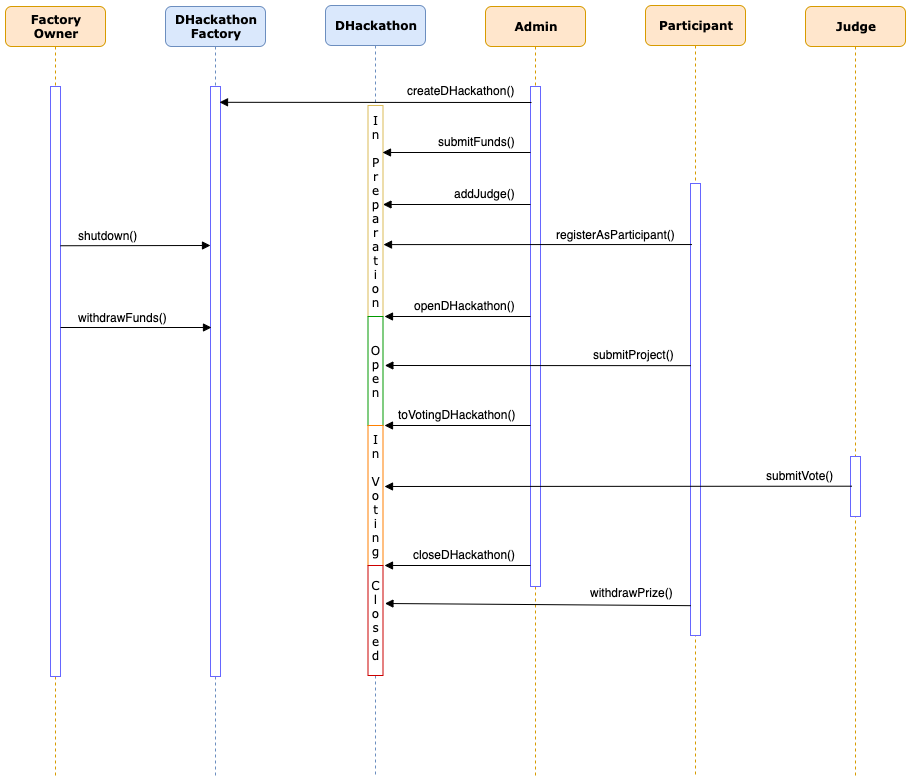

The diagram above was exported from draw.io. Its source (the exported page's mxGraphModel, read from the mxfile embedded in the PNG):
<mxGraphModel dx="1251" dy="773" grid="1" gridSize="10" guides="1" tooltips="1" connect="1" arrows="1" fold="1" page="1" pageScale="1" pageWidth="1100" pageHeight="850" background="#ffffff" math="0" shadow="0">
  <root>
    <mxCell id="0" />
    <mxCell id="1" parent="0" />
    <mxCell id="7baba1c4bc27f4b0-2" value="&lt;b&gt;DHackathon&lt;br&gt;Factory&lt;br&gt;&lt;/b&gt;" style="shape=umlLifeline;perimeter=lifelinePerimeter;whiteSpace=wrap;html=1;container=1;collapsible=0;recursiveResize=0;outlineConnect=0;rounded=1;shadow=0;comic=0;labelBackgroundColor=none;strokeColor=#6c8ebf;strokeWidth=1;fillColor=#dae8fc;fontFamily=Verdana;fontSize=12;align=center;size=40;" parent="1" vertex="1">
      <mxGeometry x="210" y="80" width="100" height="770" as="geometry" />
    </mxCell>
    <mxCell id="7baba1c4bc27f4b0-10" value="" style="html=1;points=[];perimeter=orthogonalPerimeter;rounded=0;shadow=0;comic=0;labelBackgroundColor=none;strokeColor=#6666FF;strokeWidth=1;fillColor=#FFFFFF;fontFamily=Verdana;fontSize=12;fontColor=#000000;align=center;" parent="7baba1c4bc27f4b0-2" vertex="1">
      <mxGeometry x="45" y="80" width="10" height="590" as="geometry" />
    </mxCell>
    <mxCell id="7baba1c4bc27f4b0-3" value="&lt;b&gt;DHackathon&lt;/b&gt;" style="shape=umlLifeline;perimeter=lifelinePerimeter;whiteSpace=wrap;html=1;container=1;collapsible=0;recursiveResize=0;outlineConnect=0;rounded=1;shadow=0;comic=0;labelBackgroundColor=none;strokeColor=#6c8ebf;strokeWidth=1;fillColor=#dae8fc;fontFamily=Verdana;fontSize=12;align=center;" parent="1" vertex="1">
      <mxGeometry x="370" y="79" width="100" height="771" as="geometry" />
    </mxCell>
    <mxCell id="7baba1c4bc27f4b0-13" value="I&lt;br&gt;n&lt;br&gt;&amp;nbsp;&lt;br&gt;P&lt;br&gt;r&lt;br&gt;e&lt;br&gt;p&lt;br&gt;a&lt;br&gt;r&lt;br&gt;a&lt;br&gt;t&lt;br&gt;i&lt;br&gt;o&lt;br&gt;n" style="html=1;points=[];perimeter=orthogonalPerimeter;rounded=0;shadow=0;comic=0;labelBackgroundColor=none;strokeColor=#DBBB58;strokeWidth=1;fillColor=#FFFFFF;fontFamily=Verdana;fontSize=12;fontColor=#000000;align=center;horizontal=1;verticalAlign=middle;" parent="7baba1c4bc27f4b0-3" vertex="1">
      <mxGeometry x="42.5" y="100" width="15" height="211" as="geometry" />
    </mxCell>
    <mxCell id="iGtRjfJqGPBC2wtZsIET-23" value="O&lt;br&gt;p&lt;br&gt;e&lt;br&gt;n" style="html=1;points=[];perimeter=orthogonalPerimeter;rounded=0;shadow=0;comic=0;labelBackgroundColor=none;strokeColor=#009900;strokeWidth=1;fillColor=#FFFFFF;fontFamily=Verdana;fontSize=12;fontColor=#000000;align=center;horizontal=1;verticalAlign=middle;" vertex="1" parent="7baba1c4bc27f4b0-3">
      <mxGeometry x="42.5" y="311" width="15" height="109" as="geometry" />
    </mxCell>
    <mxCell id="iGtRjfJqGPBC2wtZsIET-32" value="I&lt;br&gt;n&lt;br&gt;&amp;nbsp;&lt;br&gt;V&lt;br&gt;o&lt;br&gt;t&lt;br&gt;i&lt;br&gt;n&lt;br&gt;g" style="html=1;points=[];perimeter=orthogonalPerimeter;rounded=0;shadow=0;comic=0;labelBackgroundColor=none;strokeColor=#FF8000;strokeWidth=1;fillColor=#FFFFFF;fontFamily=Verdana;fontSize=12;fontColor=#000000;align=center;horizontal=1;verticalAlign=middle;" vertex="1" parent="7baba1c4bc27f4b0-3">
      <mxGeometry x="42.5" y="420" width="15" height="140" as="geometry" />
    </mxCell>
    <mxCell id="iGtRjfJqGPBC2wtZsIET-59" value="C&lt;br&gt;l&lt;br&gt;o&lt;br&gt;s&lt;br&gt;e&lt;br&gt;d" style="html=1;points=[];perimeter=orthogonalPerimeter;rounded=0;shadow=0;comic=0;labelBackgroundColor=none;strokeColor=#CC0000;strokeWidth=1;fillColor=#FFFFFF;fontFamily=Verdana;fontSize=12;fontColor=#000000;align=center;horizontal=1;verticalAlign=middle;" vertex="1" parent="7baba1c4bc27f4b0-3">
      <mxGeometry x="42.5" y="560" width="15" height="110" as="geometry" />
    </mxCell>
    <mxCell id="7baba1c4bc27f4b0-4" value="&lt;b&gt;Admin&lt;/b&gt;" style="shape=umlLifeline;perimeter=lifelinePerimeter;whiteSpace=wrap;html=1;container=1;collapsible=0;recursiveResize=0;outlineConnect=0;rounded=1;shadow=0;comic=0;labelBackgroundColor=none;strokeColor=#d79b00;strokeWidth=1;fillColor=#ffe6cc;fontFamily=Verdana;fontSize=12;align=center;" parent="1" vertex="1">
      <mxGeometry x="530" y="80" width="100" height="770" as="geometry" />
    </mxCell>
    <mxCell id="7baba1c4bc27f4b0-16" value="" style="html=1;points=[];perimeter=orthogonalPerimeter;rounded=0;shadow=0;comic=0;labelBackgroundColor=none;strokeColor=#6666FF;strokeWidth=1;fillColor=#FFFFFF;fontFamily=Verdana;fontSize=12;fontColor=#000000;align=center;" parent="7baba1c4bc27f4b0-4" vertex="1">
      <mxGeometry x="45" y="80" width="10" height="500" as="geometry" />
    </mxCell>
    <mxCell id="7baba1c4bc27f4b0-8" value="&lt;b&gt;Factory&lt;br&gt;Owner&lt;br&gt;&lt;/b&gt;" style="shape=umlLifeline;perimeter=lifelinePerimeter;whiteSpace=wrap;html=1;container=1;collapsible=0;recursiveResize=0;outlineConnect=0;rounded=1;shadow=0;comic=0;labelBackgroundColor=none;strokeColor=#d79b00;strokeWidth=1;fillColor=#ffe6cc;fontFamily=Verdana;fontSize=12;align=center;" parent="1" vertex="1">
      <mxGeometry x="50" y="80" width="100" height="770" as="geometry" />
    </mxCell>
    <mxCell id="7baba1c4bc27f4b0-9" value="" style="html=1;points=[];perimeter=orthogonalPerimeter;rounded=0;shadow=0;comic=0;labelBackgroundColor=none;strokeColor=#6666FF;strokeWidth=1;fillColor=#FFFFFF;fontFamily=Verdana;fontSize=12;fontColor=#000000;align=center;" parent="7baba1c4bc27f4b0-8" vertex="1">
      <mxGeometry x="45" y="80" width="10" height="590" as="geometry" />
    </mxCell>
    <mxCell id="Aq9BgNUGhBt2BqzAJt3q-1" value="&lt;b&gt;Judge&lt;/b&gt;" style="shape=umlLifeline;perimeter=lifelinePerimeter;whiteSpace=wrap;html=1;container=1;collapsible=0;recursiveResize=0;outlineConnect=0;rounded=1;shadow=0;comic=0;labelBackgroundColor=none;strokeColor=#d79b00;strokeWidth=1;fillColor=#ffe6cc;fontFamily=Verdana;fontSize=12;align=center;" parent="1" vertex="1">
      <mxGeometry x="850" y="80" width="100" height="770" as="geometry" />
    </mxCell>
    <mxCell id="Aq9BgNUGhBt2BqzAJt3q-2" value="" style="html=1;points=[];perimeter=orthogonalPerimeter;rounded=0;shadow=0;comic=0;labelBackgroundColor=none;strokeColor=#6666FF;strokeWidth=1;fillColor=#FFFFFF;fontFamily=Verdana;fontSize=12;fontColor=#000000;align=center;" parent="Aq9BgNUGhBt2BqzAJt3q-1" vertex="1">
      <mxGeometry x="45" y="450" width="10" height="60" as="geometry" />
    </mxCell>
    <mxCell id="Aq9BgNUGhBt2BqzAJt3q-3" value="" style="html=1;verticalAlign=bottom;endArrow=none;labelBackgroundColor=none;fontFamily=Verdana;fontSize=12;elbow=vertical;startArrow=block;startFill=1;endFill=0;exitX=0.9;exitY=0.032;exitDx=0;exitDy=0;exitPerimeter=0;jumpStyle=none;jumpSize=22;entryX=0.1;entryY=0.032;entryDx=0;entryDy=0;entryPerimeter=0;startSize=6;sourcePerimeterSpacing=4;" parent="1" edge="1" target="7baba1c4bc27f4b0-16">
      <mxGeometry relative="1" as="geometry">
        <mxPoint x="264" y="175.79999999999995" as="sourcePoint" />
        <mxPoint x="576" y="175.89999999999998" as="targetPoint" />
      </mxGeometry>
    </mxCell>
    <mxCell id="Aq9BgNUGhBt2BqzAJt3q-4" value="createDHackathon()" style="text;html=1;resizable=0;points=[];autosize=1;align=left;verticalAlign=top;spacingTop=-4;" parent="1" vertex="1">
      <mxGeometry x="450" y="155" width="120" height="20" as="geometry" />
    </mxCell>
    <mxCell id="iGtRjfJqGPBC2wtZsIET-1" value="&lt;b&gt;Participant&lt;/b&gt;" style="shape=umlLifeline;perimeter=lifelinePerimeter;whiteSpace=wrap;html=1;container=1;collapsible=0;recursiveResize=0;outlineConnect=0;rounded=1;shadow=0;comic=0;labelBackgroundColor=none;strokeColor=#d79b00;strokeWidth=1;fillColor=#ffe6cc;fontFamily=Verdana;fontSize=12;align=center;" vertex="1" parent="1">
      <mxGeometry x="690" y="79" width="100" height="771" as="geometry" />
    </mxCell>
    <mxCell id="iGtRjfJqGPBC2wtZsIET-2" value="" style="html=1;points=[];perimeter=orthogonalPerimeter;rounded=0;shadow=0;comic=0;labelBackgroundColor=none;strokeColor=#6666FF;strokeWidth=1;fillColor=#FFFFFF;fontFamily=Verdana;fontSize=12;fontColor=#000000;align=center;" vertex="1" parent="iGtRjfJqGPBC2wtZsIET-1">
      <mxGeometry x="45" y="178" width="10" height="452" as="geometry" />
    </mxCell>
    <mxCell id="iGtRjfJqGPBC2wtZsIET-9" value="" style="group" vertex="1" connectable="0" parent="1">
      <mxGeometry x="105" y="300" width="150" height="20" as="geometry" />
    </mxCell>
    <mxCell id="iGtRjfJqGPBC2wtZsIET-7" value="shutdown()" style="text;html=1;resizable=0;points=[];autosize=1;align=left;verticalAlign=top;spacingTop=-4;" vertex="1" parent="iGtRjfJqGPBC2wtZsIET-9">
      <mxGeometry x="16" width="70" height="20" as="geometry" />
    </mxCell>
    <mxCell id="iGtRjfJqGPBC2wtZsIET-8" value="" style="html=1;verticalAlign=bottom;endArrow=none;entryX=1;entryY=0.045;labelBackgroundColor=none;fontFamily=Verdana;fontSize=12;elbow=vertical;startArrow=block;startFill=1;endFill=0;entryDx=0;entryDy=0;entryPerimeter=0;" edge="1" parent="iGtRjfJqGPBC2wtZsIET-9">
      <mxGeometry relative="1" as="geometry">
        <mxPoint x="150" y="19" as="sourcePoint" />
        <mxPoint y="19.25" as="targetPoint" />
      </mxGeometry>
    </mxCell>
    <mxCell id="iGtRjfJqGPBC2wtZsIET-10" value="" style="group;textDirection=ltr;labelBorderColor=none;" vertex="1" connectable="0" parent="1">
      <mxGeometry x="151" y="382" width="105" height="20" as="geometry" />
    </mxCell>
    <mxCell id="f7JTxLWmWuwALZfnEiJz-1" value="withdrawFunds()" style="text;html=1;resizable=0;points=[];autosize=1;align=left;verticalAlign=top;spacingTop=-4;" parent="iGtRjfJqGPBC2wtZsIET-10" vertex="1">
      <mxGeometry x="-30" width="100" height="20" as="geometry" />
    </mxCell>
    <mxCell id="iGtRjfJqGPBC2wtZsIET-6" value="" style="html=1;verticalAlign=bottom;endArrow=none;labelBackgroundColor=none;fontFamily=Verdana;fontSize=12;elbow=vertical;startArrow=block;startFill=1;endFill=0;" edge="1" parent="iGtRjfJqGPBC2wtZsIET-10" target="7baba1c4bc27f4b0-9">
      <mxGeometry relative="1" as="geometry">
        <mxPoint x="105" y="19" as="sourcePoint" />
        <mxPoint x="-40" y="20" as="targetPoint" />
      </mxGeometry>
    </mxCell>
    <mxCell id="iGtRjfJqGPBC2wtZsIET-12" value="" style="group" vertex="1" connectable="0" parent="1">
      <mxGeometry x="430" y="206" width="145" height="20" as="geometry" />
    </mxCell>
    <mxCell id="f7JTxLWmWuwALZfnEiJz-18" value="" style="html=1;verticalAlign=bottom;endArrow=none;labelBackgroundColor=none;fontFamily=Verdana;fontSize=12;elbow=vertical;startArrow=block;startFill=1;endFill=0;" parent="iGtRjfJqGPBC2wtZsIET-12" edge="1">
      <mxGeometry relative="1" as="geometry">
        <mxPoint x="-3" y="20" as="sourcePoint" />
        <mxPoint x="145" y="20" as="targetPoint" />
      </mxGeometry>
    </mxCell>
    <mxCell id="f7JTxLWmWuwALZfnEiJz-19" value="submitFunds()" style="text;html=1;resizable=0;points=[];autosize=1;align=left;verticalAlign=top;spacingTop=-4;" parent="iGtRjfJqGPBC2wtZsIET-12" vertex="1">
      <mxGeometry x="51" width="90" height="20" as="geometry" />
    </mxCell>
    <mxCell id="iGtRjfJqGPBC2wtZsIET-13" value="" style="group" vertex="1" connectable="0" parent="1">
      <mxGeometry x="430" y="258" width="145" height="20" as="geometry" />
    </mxCell>
    <mxCell id="iGtRjfJqGPBC2wtZsIET-14" value="" style="html=1;verticalAlign=bottom;endArrow=none;labelBackgroundColor=none;fontFamily=Verdana;fontSize=12;elbow=vertical;startArrow=block;startFill=1;endFill=0;" edge="1" parent="iGtRjfJqGPBC2wtZsIET-13" source="7baba1c4bc27f4b0-13">
      <mxGeometry relative="1" as="geometry">
        <mxPoint y="20" as="sourcePoint" />
        <mxPoint x="145" y="20" as="targetPoint" />
      </mxGeometry>
    </mxCell>
    <mxCell id="iGtRjfJqGPBC2wtZsIET-15" value="addJudge()" style="text;html=1;resizable=0;points=[];autosize=1;align=left;verticalAlign=top;spacingTop=-4;" vertex="1" parent="iGtRjfJqGPBC2wtZsIET-13">
      <mxGeometry x="67" width="80" height="20" as="geometry" />
    </mxCell>
    <mxCell id="iGtRjfJqGPBC2wtZsIET-16" value="" style="group" vertex="1" connectable="0" parent="1">
      <mxGeometry x="430" y="370" width="157" height="20" as="geometry" />
    </mxCell>
    <mxCell id="iGtRjfJqGPBC2wtZsIET-17" value="" style="html=1;verticalAlign=bottom;endArrow=none;labelBackgroundColor=none;fontFamily=Verdana;fontSize=12;elbow=vertical;startArrow=block;startFill=1;endFill=0;" edge="1" parent="iGtRjfJqGPBC2wtZsIET-16">
      <mxGeometry relative="1" as="geometry">
        <mxPoint x="-1" y="20" as="sourcePoint" />
        <mxPoint x="145" y="20" as="targetPoint" />
      </mxGeometry>
    </mxCell>
    <mxCell id="iGtRjfJqGPBC2wtZsIET-37" value="&lt;br&gt;" style="text;html=1;align=center;verticalAlign=middle;resizable=0;points=[];labelBackgroundColor=#ffffff;" vertex="1" connectable="0" parent="iGtRjfJqGPBC2wtZsIET-17">
      <mxGeometry x="-0.7777" y="-2" relative="1" as="geometry">
        <mxPoint as="offset" />
      </mxGeometry>
    </mxCell>
    <mxCell id="iGtRjfJqGPBC2wtZsIET-38" value="&lt;br&gt;" style="text;html=1;align=center;verticalAlign=middle;resizable=0;points=[];labelBackgroundColor=#ffffff;" vertex="1" connectable="0" parent="iGtRjfJqGPBC2wtZsIET-17">
      <mxGeometry x="-0.8881" y="-1" relative="1" as="geometry">
        <mxPoint as="offset" />
      </mxGeometry>
    </mxCell>
    <mxCell id="iGtRjfJqGPBC2wtZsIET-18" value="openDHackathon()" style="text;html=1;resizable=0;points=[];autosize=1;align=left;verticalAlign=top;spacingTop=-4;" vertex="1" parent="iGtRjfJqGPBC2wtZsIET-16">
      <mxGeometry x="27" width="120" height="20" as="geometry" />
    </mxCell>
    <mxCell id="iGtRjfJqGPBC2wtZsIET-26" value="" style="group" vertex="1" connectable="0" parent="1">
      <mxGeometry x="430" y="419" width="290" height="20" as="geometry" />
    </mxCell>
    <mxCell id="iGtRjfJqGPBC2wtZsIET-27" value="" style="group" vertex="1" connectable="0" parent="iGtRjfJqGPBC2wtZsIET-26">
      <mxGeometry x="190.1526180257511" width="97.70386266094421" height="20" as="geometry" />
    </mxCell>
    <mxCell id="iGtRjfJqGPBC2wtZsIET-28" value="submitProject()" style="text;html=1;resizable=0;points=[];autosize=1;align=left;verticalAlign=top;spacingTop=-4;" vertex="1" parent="iGtRjfJqGPBC2wtZsIET-27">
      <mxGeometry x="15.557939914163093" width="100" height="20" as="geometry" />
    </mxCell>
    <mxCell id="iGtRjfJqGPBC2wtZsIET-29" value="" style="html=1;verticalAlign=bottom;endArrow=none;labelBackgroundColor=none;fontFamily=Verdana;fontSize=12;elbow=vertical;startArrow=block;startFill=1;endFill=0;entryX=0.024;entryY=0.403;entryDx=0;entryDy=0;entryPerimeter=0;" edge="1" parent="iGtRjfJqGPBC2wtZsIET-26" target="iGtRjfJqGPBC2wtZsIET-2">
      <mxGeometry relative="1" as="geometry">
        <mxPoint x="-0.6223175965665236" y="20" as="sourcePoint" />
        <mxPoint x="290" y="20" as="targetPoint" />
      </mxGeometry>
    </mxCell>
    <mxCell id="iGtRjfJqGPBC2wtZsIET-20" value="" style="html=1;verticalAlign=bottom;endArrow=none;labelBackgroundColor=none;fontFamily=Verdana;fontSize=12;elbow=vertical;startArrow=block;startFill=1;endFill=0;entryX=0.141;entryY=0.093;entryDx=0;entryDy=0;entryPerimeter=0;exitX=1.033;exitY=0.498;exitDx=0;exitDy=0;exitPerimeter=0;" edge="1" parent="1">
      <mxGeometry relative="1" as="geometry">
        <mxPoint x="427.9949999999999" y="318.09000000000003" as="sourcePoint" />
        <mxPoint x="736.4099999999999" y="318.03599999999994" as="targetPoint" />
      </mxGeometry>
    </mxCell>
    <mxCell id="iGtRjfJqGPBC2wtZsIET-43" value="" style="group" vertex="1" connectable="0" parent="1">
      <mxGeometry x="430" y="540" width="460.2" height="20" as="geometry" />
    </mxCell>
    <mxCell id="iGtRjfJqGPBC2wtZsIET-44" value="" style="group" vertex="1" connectable="0" parent="iGtRjfJqGPBC2wtZsIET-43">
      <mxGeometry x="360" width="100.2" height="20" as="geometry" />
    </mxCell>
    <mxCell id="iGtRjfJqGPBC2wtZsIET-45" value="submitVote()" style="text;html=1;resizable=0;points=[];autosize=1;align=left;verticalAlign=top;spacingTop=-4;" vertex="1" parent="iGtRjfJqGPBC2wtZsIET-44">
      <mxGeometry x="18.955414012738853" width="80" height="20" as="geometry" />
    </mxCell>
    <mxCell id="iGtRjfJqGPBC2wtZsIET-46" value="" style="html=1;verticalAlign=bottom;endArrow=none;labelBackgroundColor=none;fontFamily=Verdana;fontSize=12;elbow=vertical;startArrow=block;startFill=1;endFill=0;entryX=0.141;entryY=0.495;entryDx=0;entryDy=0;entryPerimeter=0;" edge="1" parent="iGtRjfJqGPBC2wtZsIET-43" target="Aq9BgNUGhBt2BqzAJt3q-2">
      <mxGeometry relative="1" as="geometry">
        <mxPoint x="-0.9871244635193133" y="20" as="sourcePoint" />
        <mxPoint x="458.0257510729613" y="20" as="targetPoint" />
      </mxGeometry>
    </mxCell>
    <mxCell id="iGtRjfJqGPBC2wtZsIET-47" value="" style="group" vertex="1" connectable="0" parent="1">
      <mxGeometry x="430" y="479" width="157" height="20" as="geometry" />
    </mxCell>
    <mxCell id="iGtRjfJqGPBC2wtZsIET-48" value="" style="html=1;verticalAlign=bottom;endArrow=none;labelBackgroundColor=none;fontFamily=Verdana;fontSize=12;elbow=vertical;startArrow=block;startFill=1;endFill=0;" edge="1" parent="iGtRjfJqGPBC2wtZsIET-47">
      <mxGeometry relative="1" as="geometry">
        <mxPoint x="-1" y="20" as="sourcePoint" />
        <mxPoint x="145" y="20" as="targetPoint" />
      </mxGeometry>
    </mxCell>
    <mxCell id="iGtRjfJqGPBC2wtZsIET-49" value="&lt;br&gt;" style="text;html=1;align=center;verticalAlign=middle;resizable=0;points=[];labelBackgroundColor=#ffffff;" vertex="1" connectable="0" parent="iGtRjfJqGPBC2wtZsIET-48">
      <mxGeometry x="-0.7777" y="-2" relative="1" as="geometry">
        <mxPoint as="offset" />
      </mxGeometry>
    </mxCell>
    <mxCell id="iGtRjfJqGPBC2wtZsIET-50" value="&lt;br&gt;" style="text;html=1;align=center;verticalAlign=middle;resizable=0;points=[];labelBackgroundColor=#ffffff;" vertex="1" connectable="0" parent="iGtRjfJqGPBC2wtZsIET-48">
      <mxGeometry x="-0.8881" y="-1" relative="1" as="geometry">
        <mxPoint as="offset" />
      </mxGeometry>
    </mxCell>
    <mxCell id="iGtRjfJqGPBC2wtZsIET-51" value="toVotingDHackathon()" style="text;html=1;resizable=0;points=[];autosize=1;align=left;verticalAlign=top;spacingTop=-4;" vertex="1" parent="iGtRjfJqGPBC2wtZsIET-47">
      <mxGeometry x="11" width="130" height="20" as="geometry" />
    </mxCell>
    <mxCell id="iGtRjfJqGPBC2wtZsIET-68" value="" style="group" vertex="1" connectable="0" parent="1">
      <mxGeometry x="430" y="657" width="260" height="20" as="geometry" />
    </mxCell>
    <mxCell id="iGtRjfJqGPBC2wtZsIET-69" value="" style="group" vertex="1" connectable="0" parent="iGtRjfJqGPBC2wtZsIET-68">
      <mxGeometry x="189.14163090128756" width="87.59656652360516" height="20" as="geometry" />
    </mxCell>
    <mxCell id="iGtRjfJqGPBC2wtZsIET-70" value="withdrawPrize()" style="text;html=1;resizable=0;points=[];autosize=1;align=left;verticalAlign=top;spacingTop=-4;" vertex="1" parent="iGtRjfJqGPBC2wtZsIET-69">
      <mxGeometry x="13.948497854077258" width="100" height="20" as="geometry" />
    </mxCell>
    <mxCell id="iGtRjfJqGPBC2wtZsIET-71" value="" style="html=1;verticalAlign=bottom;endArrow=none;labelBackgroundColor=none;fontFamily=Verdana;fontSize=12;elbow=vertical;startArrow=block;startFill=1;endFill=0;entryX=0.024;entryY=0.934;entryDx=0;entryDy=0;entryPerimeter=0;" edge="1" parent="iGtRjfJqGPBC2wtZsIET-68" target="iGtRjfJqGPBC2wtZsIET-2">
      <mxGeometry relative="1" as="geometry">
        <mxPoint x="-0.5579399141630902" y="20" as="sourcePoint" />
        <mxPoint x="260" y="20" as="targetPoint" />
      </mxGeometry>
    </mxCell>
    <mxCell id="iGtRjfJqGPBC2wtZsIET-72" value="" style="group" vertex="1" connectable="0" parent="1">
      <mxGeometry x="430" y="619" width="157" height="20" as="geometry" />
    </mxCell>
    <mxCell id="iGtRjfJqGPBC2wtZsIET-73" value="" style="html=1;verticalAlign=bottom;endArrow=none;labelBackgroundColor=none;fontFamily=Verdana;fontSize=12;elbow=vertical;startArrow=block;startFill=1;endFill=0;" edge="1" parent="iGtRjfJqGPBC2wtZsIET-72">
      <mxGeometry relative="1" as="geometry">
        <mxPoint x="-1" y="20" as="sourcePoint" />
        <mxPoint x="145" y="20" as="targetPoint" />
      </mxGeometry>
    </mxCell>
    <mxCell id="iGtRjfJqGPBC2wtZsIET-74" value="&lt;br&gt;" style="text;html=1;align=center;verticalAlign=middle;resizable=0;points=[];labelBackgroundColor=#ffffff;" vertex="1" connectable="0" parent="iGtRjfJqGPBC2wtZsIET-73">
      <mxGeometry x="-0.7777" y="-2" relative="1" as="geometry">
        <mxPoint as="offset" />
      </mxGeometry>
    </mxCell>
    <mxCell id="iGtRjfJqGPBC2wtZsIET-75" value="&lt;br&gt;" style="text;html=1;align=center;verticalAlign=middle;resizable=0;points=[];labelBackgroundColor=#ffffff;" vertex="1" connectable="0" parent="iGtRjfJqGPBC2wtZsIET-73">
      <mxGeometry x="-0.8881" y="-1" relative="1" as="geometry">
        <mxPoint as="offset" />
      </mxGeometry>
    </mxCell>
    <mxCell id="iGtRjfJqGPBC2wtZsIET-76" value="closeDHackathon()" style="text;html=1;resizable=0;points=[];autosize=1;align=left;verticalAlign=top;spacingTop=-4;" vertex="1" parent="iGtRjfJqGPBC2wtZsIET-72">
      <mxGeometry x="26" width="120" height="20" as="geometry" />
    </mxCell>
    <mxCell id="iGtRjfJqGPBC2wtZsIET-79" value="registerAsParticipant()" style="text;html=1;resizable=0;points=[];autosize=1;align=left;verticalAlign=top;spacingTop=-4;" vertex="1" parent="1">
      <mxGeometry x="599" y="299" width="130" height="20" as="geometry" />
    </mxCell>
  </root>
</mxGraphModel>